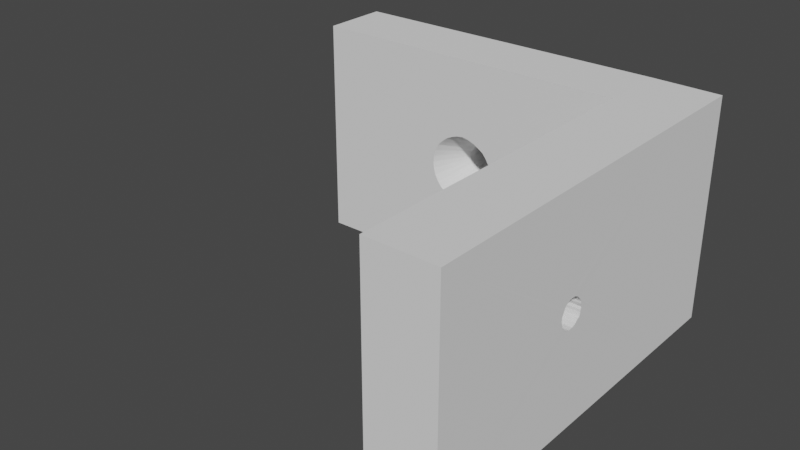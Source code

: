 # Source: bracket_1.blend  (saved by Blender 3.2.14; exported with 4.5.12 LTS)
import bpy
from mathutils import Matrix  # noqa: F401  (used for matrix-valued properties, if any)

bpy.ops.wm.read_factory_settings(use_empty=True)
scene = bpy.context.scene
scene.name = 'Scene'

# ---- world
world_world = bpy.data.worlds.new('World'); scene.world = world_world
world_world.use_nodes = True; world_world.node_tree.nodes.clear()
_N = world_world.node_tree.nodes; _L = world_world.node_tree.links
n0 = _N.new('ShaderNodeOutputWorld'); n0.name = 'World Output'; n0.location = (300, 300)
n1 = _N.new('ShaderNodeBackground'); n1.name = 'Background'; n1.location = (10, 300)
n1.inputs[0].default_value = (0.05088, 0.05088, 0.05088, 1.0)
_L.new(n1.outputs[0], n0.inputs[0])
n0.is_active_output = True
world_world.color = (0.05088, 0.05088, 0.05088)
world_world.use_sun_shadow = False
world_world.sun_shadow_jitter_overblur = 0.0

# ---- meshes
me_cube_001 = bpy.data.meshes.new('Cube.001')
me_cube_001.from_pydata([(-156.7, 117.5, 25.76), (-156.7, 137.4, 25.57), (-127.7, 117.5, 25.76), (-156.7, 117.5, 31.76), (-156.7, 137.5, 31.57), (-127.7, 137.5, 31.57), (-127.7, 137.4, 25.57), (-121.7, 117.5, 25.76), (-121.7, 117.5, 31.76), (-121.7, 137.5, 31.57), (-121.7, 137.4, 25.57), (-127.7, 117.5, 31.76), (-121.7, 137.8, 60.54), (-127.7, 117.8, 60.73), (-127.7, 137.8, 60.54), (-121.7, 117.8, 60.73), (-143.0, 128.2, 25.66), (-142.7, 128.5, 25.66), (-142.9, 128.3, 25.66), (-142.5, 128.6, 25.66), (-142.2, 128.7, 25.66), (-141.5, 128.6, 25.66), (-141.7, 128.7, 25.66), (-142.0, 128.7, 25.66), (-141.1, 128.3, 25.66), (-140.9, 128.2, 25.66), (-140.7, 127.5, 25.67), (-140.8, 127.2, 25.67), (-140.8, 127.7, 25.66), (-140.8, 127.9, 25.66), (-140.8, 127.0, 25.67), (-141.3, 128.5, 25.66), (-143.2, 127.5, 25.67), (-143.2, 127.7, 25.66), (-143.2, 127.2, 25.67), (-142.9, 126.6, 25.68), (-143.0, 126.8, 25.67), (-143.1, 127.0, 25.67), (-143.1, 127.9, 25.66), (-142.5, 126.3, 25.68), (-142.0, 126.2, 25.68), (-142.2, 126.2, 25.68), (-141.3, 126.4, 25.68), (-141.5, 126.3, 25.68), (-140.9, 126.8, 25.67), (-141.1, 126.6, 25.68), (-141.7, 126.2, 25.68), (-142.7, 126.4, 25.68), (-142.9, 126.6, 28.67), (-142.5, 126.3, 28.67), (-142.7, 126.4, 28.67), (-142.0, 126.2, 28.67), (-141.5, 126.3, 28.67), (-141.7, 126.3, 28.67), (-142.2, 126.3, 28.67), (-141.1, 126.6, 28.67), (-140.9, 126.8, 28.67), (-140.7, 127.5, 28.66), (-140.8, 127.2, 28.66), (-140.8, 127.7, 28.66), (-140.8, 127.0, 28.67), (-140.8, 128.0, 28.66), (-141.3, 126.4, 28.67), (-143.2, 127.5, 28.66), (-143.2, 127.2, 28.66), (-143.2, 127.7, 28.66), (-142.9, 128.4, 28.65), (-143.0, 126.8, 28.67), (-143.0, 128.2, 28.66), (-143.1, 127.0, 28.67), (-143.1, 128.0, 28.66), (-142.5, 128.6, 28.65), (-142.0, 128.7, 28.65), (-142.2, 128.7, 28.65), (-141.3, 128.5, 28.65), (-141.5, 128.6, 28.65), (-140.9, 128.2, 28.66), (-141.1, 128.4, 28.65), (-141.7, 128.7, 28.65), (-142.7, 128.5, 28.65), (-121.7, 126.4, 45.8), (-121.7, 126.4, 45.56), (-121.7, 126.4, 46.04), (-121.7, 126.6, 45.1), (-121.7, 126.8, 44.91), (-121.7, 126.5, 45.32), (-121.7, 126.5, 46.28), (-121.7, 126.6, 46.49), (-121.7, 127.9, 47.01), (-121.7, 127.7, 47.04), (-121.7, 128.1, 46.94), (-121.7, 126.8, 46.68), (-121.7, 127.2, 44.64), (-121.7, 126.9, 44.76), (-121.7, 127.4, 47.01), (-121.7, 127.2, 46.95), (-121.7, 127.0, 46.83), (-121.7, 127.6, 44.54), (-121.7, 127.4, 44.57), (-121.7, 127.9, 44.56), (-121.7, 128.1, 44.63), (-121.7, 128.3, 44.74), (-121.7, 128.9, 45.78), (-121.7, 128.9, 45.53), (-121.7, 128.9, 46.02), (-121.7, 128.8, 46.25), (-121.7, 128.5, 44.9), (-121.7, 128.7, 45.08), (-121.7, 128.8, 45.3), (-121.7, 128.7, 46.47), (-121.7, 128.5, 46.66), (-121.7, 128.4, 46.82), (-124.7, 126.9, 44.76), (-124.7, 127.4, 44.57), (-124.7, 127.6, 44.54), (-124.7, 127.2, 44.64), (-124.7, 127.9, 44.56), (-124.7, 128.4, 46.82), (-124.7, 128.1, 44.63), (-124.7, 128.5, 44.9), (-124.7, 128.7, 45.08), (-124.7, 128.9, 45.78), (-124.7, 128.9, 45.53), (-124.7, 128.9, 46.02), (-124.7, 128.8, 46.25), (-124.7, 128.8, 45.3), (-124.7, 128.7, 46.47), (-124.7, 128.5, 46.66), (-124.7, 128.3, 44.74), (-124.7, 126.4, 45.8), (-124.7, 126.4, 45.56), (-124.7, 126.4, 46.04), (-124.7, 126.6, 45.1), (-124.7, 126.8, 44.91), (-124.7, 126.5, 45.32), (-124.7, 126.5, 46.28), (-124.7, 126.6, 46.49), (-124.7, 126.8, 46.68), (-124.7, 127.9, 47.01), (-124.7, 127.7, 47.04), (-124.7, 128.1, 46.94), (-124.7, 127.0, 46.83), (-124.7, 127.2, 46.95), (-124.7, 127.4, 47.01), (-143.2, 127.5, 25.67), (-121.7, 127.6, 44.54), (-121.7, 127.6, 44.54), (-127.7, 126.0, 43.23), (-127.7, 127.1, 42.75), (-127.7, 127.7, 42.69), (-127.7, 126.5, 42.93), (-127.7, 128.3, 42.74), (-127.7, 129.5, 48.35), (-127.7, 128.9, 42.91), (-127.7, 129.9, 43.57), (-127.7, 130.3, 44.04), (-127.7, 130.8, 45.76), (-127.7, 130.8, 45.15), (-127.7, 130.8, 46.36), (-127.7, 130.6, 46.95), (-127.7, 130.6, 44.57), (-127.7, 130.3, 47.48), (-127.7, 130.0, 47.96), (-127.7, 129.4, 43.19), (-127.7, 124.6, 45.82), (-127.7, 124.7, 45.21), (-127.7, 124.7, 46.42), (-127.7, 125.2, 44.09), (-127.7, 125.5, 43.62), (-127.7, 124.9, 44.63), (-127.7, 124.9, 47.0), (-127.7, 125.2, 47.53), (-127.7, 125.6, 48.0), (-127.7, 128.4, 48.82), (-127.7, 127.8, 48.89), (-127.7, 129.0, 48.64), (-127.7, 126.0, 48.38), (-127.7, 126.6, 48.66), (-127.7, 127.2, 48.83), (-144.2, 125.3, 31.69), (-143.2, 124.7, 31.69), (-143.7, 124.9, 31.69), (-142.0, 124.4, 31.7), (-140.8, 124.6, 31.69), (-141.4, 124.5, 31.7), (-142.6, 124.5, 31.7), (-139.8, 125.3, 31.69), (-139.4, 125.8, 31.68), (-138.9, 127.5, 31.67), (-138.9, 126.9, 31.67), (-138.9, 128.1, 31.66), (-139.1, 126.3, 31.68), (-139.1, 128.7, 31.66), (-140.3, 124.9, 31.69), (-145.1, 127.5, 31.67), (-145.0, 126.9, 31.67), (-145.0, 128.1, 31.66), (-144.2, 129.7, 31.65), (-144.6, 125.8, 31.68), (-144.6, 129.2, 31.65), (-144.8, 126.3, 31.68), (-144.8, 128.7, 31.66), (-143.2, 130.4, 31.64), (-142.0, 130.6, 31.64), (-142.6, 130.6, 31.64), (-140.3, 130.1, 31.64), (-140.8, 130.4, 31.64), (-139.4, 129.2, 31.65), (-139.8, 129.7, 31.65), (-141.4, 130.6, 31.64), (-143.7, 130.1, 31.64)], [(32, 144), (97, 145), (145, 146), (7, 15)], [(1, 0, 3, 4), (16, 1, 6, 2, 0, 36, 35, 47, 39, 41, 40, 46, 43, 42, 45, 44, 30, 27, 26, 28, 29, 25, 24, 31, 21, 22, 23, 20, 19, 17, 18), (36, 0, 1, 16, 38, 33, 32, 34, 37), (2, 11, 3, 0), (6, 1, 4, 5), (8, 9, 10, 7), (143, 142, 177, 178), (114, 116, 151, 149), (10, 6, 5, 9), (2, 7, 10, 6), (9, 5, 14, 12), (11, 13, 15, 8), (89, 94, 95, 96, 91, 15, 12, 110, 111, 90, 88), (113, 98, 92, 115), (81, 130, 134, 85), (130, 81, 80, 129), (7, 2, 11, 8), (12, 15, 13, 14), (124, 123, 158, 159), (138, 140, 175, 173), (133, 132, 83, 84), (134, 85, 83, 132), (46, 40, 51, 53), (40, 41, 54, 51), (41, 39, 49, 54), (39, 47, 50, 49), (47, 35, 48, 50), (48, 35, 36, 67), (67, 36, 37, 69), (69, 37, 34, 64), (64, 34, 32, 63), (63, 32, 33, 65), (65, 33, 38, 70), (70, 38, 16, 68), (68, 16, 18, 66), (66, 18, 17, 79), (79, 17, 19, 71), (71, 19, 20, 73), (73, 20, 23, 72), (72, 23, 22, 78), (78, 22, 21, 75), (75, 21, 31, 74), (74, 31, 24, 77), (24, 25, 76, 77), (76, 25, 29, 61), (29, 28, 59, 61), (28, 26, 57, 59), (26, 27, 58, 57), (27, 30, 60, 58), (30, 44, 56, 60), (44, 45, 55, 56), (45, 42, 62, 55), (42, 43, 52, 62), (43, 46, 53, 52), (93, 84, 133, 112), (93, 92, 115, 112), (94, 95, 142, 143), (113, 98, 97, 114), (116, 114, 97, 99), (118, 116, 99, 100), (101, 100, 118, 128), (101, 128, 119, 106), (107, 106, 119, 120), (108, 107, 120, 125), (125, 108, 103, 122), (103, 122, 121, 102), (104, 102, 121, 123), (105, 104, 123, 124), (126, 124, 105, 109), (127, 126, 109, 110), (110, 127, 117, 111), (90, 111, 117, 140), (90, 140, 138, 88), (89, 88, 138, 139), (94, 89, 139, 143), (95, 142, 141, 96), (9, 8, 84, 93, 92, 98, 146, 99, 100, 101, 106), (96, 91, 137, 141), (137, 91, 87, 136), (87, 136, 135, 86), (86, 135, 131, 82), (82, 131, 129, 80), (117, 127, 162, 152), (116, 118, 153, 151), (125, 122, 157, 160), (130, 129, 164, 165), (129, 131, 166, 164), (125, 120, 155, 160), (132, 133, 168, 167), (124, 126, 161, 159), (134, 132, 167, 169), (131, 135, 170, 166), (126, 127, 162, 161), (113, 114, 149, 148), (135, 136, 171, 170), (128, 118, 153, 163), (113, 115, 150, 148), (119, 128, 163, 154), (112, 133, 168, 147), (137, 141, 176, 172), (134, 130, 165, 169), (8, 15, 91, 87, 86, 82, 80, 81, 85, 83, 84), (141, 142, 177, 176), (120, 119, 154, 155), (143, 139, 174, 178), (137, 136, 171, 172), (121, 122, 157, 156), (139, 138, 173, 174), (123, 121, 156, 158), (112, 115, 150, 147), (140, 117, 152, 175), (12, 9, 106, 107, 108, 103, 102, 104, 105, 109, 110), (13, 172, 176, 177, 178, 174, 173, 175, 152, 162, 14), (11, 168, 167, 169, 165, 164, 166, 170, 171, 172, 13), (153, 163, 154, 5, 11, 168, 147, 150, 148, 149, 151), (5, 154, 155, 160, 157, 156, 158, 159, 161, 162, 14), (63, 65, 196, 194), (68, 66, 197, 199), (50, 48, 179, 181), (69, 64, 195, 200), (49, 50, 181, 180), (70, 68, 199, 201), (67, 69, 200, 198), (52, 53, 184, 183), (73, 72, 203, 204), (65, 70, 201, 196), (53, 51, 182, 184), (75, 74, 205, 206), (77, 76, 207, 208), (51, 54, 185, 182), (74, 77, 208, 205), (71, 73, 204, 202), (58, 60, 191, 189), (56, 55, 186, 187), (72, 78, 209, 203), (62, 52, 183, 193), (57, 58, 189, 188), (66, 79, 210, 197), (59, 57, 188, 190), (48, 67, 198, 179), (76, 61, 192, 207), (61, 59, 190, 192), (60, 56, 187, 191), (78, 75, 206, 209), (55, 62, 193, 186), (79, 71, 202, 210), (64, 63, 194, 195), (54, 49, 180, 185), (4, 3, 198, 200, 195, 194, 196, 201, 199), (11, 187, 186, 193, 183, 184, 182, 185, 180, 181, 179, 198, 3), (11, 5, 207, 192, 190, 188, 189, 191, 187), (5, 4, 199, 197, 210, 202, 204, 203, 209, 206, 205, 208, 207)])
_uv = me_cube_001.uv_layers.new(name='UVMap')
_uv.uv.foreach_set('vector', [0.0, 0.0, 0.0, 0.0, 0.0, 0.0, 0.0, 0.0, 0.0, 0.0, 0.0, 0.0, 0.0, 0.0, 0.0, 0.0, 0.0, 0.0, 0.0, 0.0, 0.0, 0.0, 0.0, 0.0, 0.0, 0.0, 0.0, 0.0, 0.0, 0.0, 0.0, 0.0, 0.0, 0.0, 0.0, 0.0, 0.0, 0.0, 0.0, 0.0, 0.0, 0.0, 0.0, 0.0, 0.0, 0.0, 0.0, 0.0, 0.0, 0.0, 0.0, 0.0, 0.0, 0.0, 0.0, 0.0, 0.0, 0.0, 0.0, 0.0, 0.0, 0.0, 0.0, 0.0, 0.0, 0.0, 0.0, 0.0, 0.0, 0.0, 0.0, 0.0, 0.0, 0.0, 0.0, 0.0, 0.0, 0.0, 0.0, 0.0, 0.0, 0.0, 0.0, 0.0, 0.0, 0.0, 0.0, 0.0, 0.0, 0.0, 0.0, 0.0, 0.0, 0.0, 0.0, 0.0, 0.0, 0.0, 0.0, 0.0, 0.0, 0.0, 0.0, 0.0, 0.0, 0.0, 0.0, 0.0, 0.0, 0.0, 0.0, 0.0, 0.0, 0.0, 0.0, 0.0, 0.0, 0.0, 0.0, 0.0, 0.0, 0.0, 0.0, 0.0, 0.0, 0.0, 0.0, 0.0, 0.0, 0.0, 0.0, 0.0, 0.0, 0.0, 0.0, 0.0, 0.0, 0.0, 0.0, 0.0, 0.0, 0.0, 0.0, 0.0, 0.0, 0.0, 0.0, 0.0, 0.0, 0.0, 0.0, 0.0, 0.0, 0.0, 0.0, 0.0, 0.0, 0.0, 0.0, 0.0, 0.0, 0.0, 0.0, 0.0, 0.0, 0.0, 0.0, 0.0, 0.0, 0.0, 0.0, 0.0, 0.0, 0.0, 0.0, 0.0, 0.0, 0.0, 0.0, 0.0, 0.0, 0.0, 0.0, 0.0, 0.0, 0.0, 0.0, 0.0, 0.0, 0.0, 0.0, 0.0, 0.0, 0.0, 0.0, 0.0, 0.0, 0.0, 0.0, 0.0, 0.0, 0.0, 0.0, 0.0, 0.0, 0.0, 0.0, 0.0, 0.0, 0.0, 0.0, 0.0, 0.0, 0.0, 0.0, 0.0, 0.0, 0.0, 0.0, 0.0, 0.0, 0.0, 0.0, 0.0, 0.0, 0.0, 0.0, 0.0, 0.0, 0.0, 0.0, 0.0, 0.0, 0.0, 0.0, 0.0, 0.0, 0.0, 0.0, 0.0, 0.0, 0.0, 0.0, 0.0, 0.0, 0.0, 0.0, 0.0, 0.0, 0.0, 0.0, 0.0, 0.0, 0.0, 0.0, 0.0, 0.0, 0.0, 0.0, 0.0, 0.0, 0.0, 0.0, 0.0, 0.0, 0.0, 0.0, 0.0, 0.0, 0.0, 0.0, 0.0, 0.0, 0.0, 0.0, 0.0, 0.0, 0.0, 0.0, 0.0, 0.0, 0.0, 0.0, 0.0, 0.0, 0.0, 0.0, 0.0, 0.0, 0.0, 0.0, 0.0, 0.0, 0.0, 0.0, 0.0, 0.0, 0.0, 0.0, 0.0, 0.0, 0.0, 0.0, 0.0, 0.0, 0.0, 0.0, 0.0, 0.0, 0.0, 0.0, 0.0, 0.0, 0.0, 0.0, 0.0, 0.0, 0.0, 0.0, 0.0, 0.0, 0.0, 0.0, 0.0, 0.0, 0.0, 0.0, 0.0, 0.0, 0.0, 0.0, 0.0, 0.0, 0.0, 0.0, 0.0, 0.0, 0.0, 0.0, 0.0, 0.0, 0.0, 0.0, 0.0, 0.0, 0.0, 0.0, 0.0, 0.0, 0.0, 0.0, 0.0, 0.0, 0.0, 0.0, 0.0, 0.0, 0.0, 0.0, 0.0, 0.0, 0.0, 0.0, 0.0, 0.0, 0.0, 0.0, 0.0, 0.0, 0.0, 0.0, 0.0, 0.0, 0.0, 0.0, 0.0, 0.0, 0.0, 0.0, 0.0, 0.0, 0.0, 0.0, 0.0, 0.0, 0.0, 0.0, 0.0, 0.0, 0.0, 0.0, 0.0, 0.0, 0.0, 0.0, 0.0, 0.0, 0.0, 0.0, 0.0, 0.0, 0.0, 0.0, 0.0, 0.0, 0.0, 0.0, 0.0, 0.0, 0.0, 0.0, 0.0, 0.0, 0.0, 0.0, 0.0, 0.0, 0.0, 0.0, 0.0, 0.0, 0.0, 0.0, 0.0, 0.0, 0.0, 0.0, 0.0, 0.0, 0.0, 0.0, 0.0, 0.0, 0.0, 0.0, 0.0, 0.0, 0.0, 0.0, 0.0, 0.0, 0.0, 0.0, 0.0, 0.0, 0.0, 0.0, 0.0, 0.0, 0.0, 0.0, 0.0, 0.0, 0.0, 0.0, 0.0, 0.0, 0.0, 0.0, 0.0, 0.0, 0.0, 0.0, 0.0, 0.0, 0.0, 0.0, 0.0, 0.0, 0.0, 0.0, 0.0, 0.0, 0.0, 0.0, 0.0, 0.0, 0.0, 0.0, 0.0, 0.0, 0.0, 0.0, 0.0, 0.0, 0.0, 0.0, 0.0, 0.0, 0.0, 0.0, 0.0, 0.0, 0.0, 0.0, 0.0, 0.0, 0.0, 0.0, 0.0, 0.0, 0.0, 0.0, 0.0, 0.0, 0.0, 0.0, 0.0, 0.0, 0.0, 0.0, 0.0, 0.0, 0.0, 0.0, 0.0, 0.0, 0.0, 0.0, 0.0, 0.0, 0.0, 0.0, 0.0, 0.0, 0.0, 0.0, 0.0, 0.0, 0.0, 0.0, 0.0, 0.0, 0.0, 0.0, 0.0, 0.0, 0.0, 0.0, 0.0, 0.0, 0.0, 0.0, 0.0, 0.0, 0.0, 0.0, 0.0, 0.0, 0.0, 0.0, 0.0, 0.0, 0.0, 0.0, 0.0, 0.0, 0.0, 0.0, 0.0, 0.0, 0.0, 0.0, 0.0, 0.0, 0.0, 0.0, 0.0, 0.0, 0.0, 0.0, 0.0, 0.0, 0.0, 0.0, 0.0, 0.0, 0.0, 0.0, 0.0, 0.0, 0.0, 0.0, 0.0, 0.0, 0.0, 0.0, 0.0, 0.0, 0.0, 0.0, 0.0, 0.0, 0.0, 0.0, 0.0, 0.0, 0.0, 0.0, 0.0, 0.0, 0.0, 0.0, 0.0, 0.0, 0.0, 0.0, 0.0, 0.0, 0.0, 0.0, 0.0, 0.0, 0.0, 0.0, 0.0, 0.0, 0.0, 0.0, 0.0, 0.0, 0.0, 0.0, 0.0, 0.0, 0.0, 0.0, 0.0, 0.0, 0.0, 0.0, 0.0, 0.0, 0.0, 0.0, 0.0, 0.0, 0.0, 0.0, 0.0, 0.0, 0.0, 0.0, 0.0, 0.0, 0.0, 0.0, 0.0, 0.0, 0.0, 0.0, 0.0, 0.0, 0.0, 0.0, 0.0, 0.0, 0.0, 0.0, 0.0, 0.0, 0.0, 0.0, 0.0, 0.0, 0.0, 0.0, 0.0, 0.0, 0.0, 0.0, 0.0, 0.0, 0.0, 0.0, 0.0, 0.0, 0.0, 0.0, 0.0, 0.0, 0.0, 0.0, 0.0, 0.0, 0.0, 0.0, 0.0, 0.0, 0.0, 0.0, 0.0, 0.0, 0.0, 0.0, 0.0, 0.0, 0.0, 0.0, 0.0, 0.0, 0.0, 0.0, 0.0, 0.0, 0.0, 0.0, 0.0, 0.0, 0.0, 0.0, 0.0, 0.0, 0.0, 0.0, 0.0, 0.0, 0.0, 0.0, 0.0, 0.0, 0.0, 0.0, 0.0, 0.0, 0.0, 0.0, 0.0, 0.0, 0.0, 0.0, 0.0, 0.0, 0.0, 0.0, 0.0, 0.0, 0.0, 0.0, 0.0, 0.0, 0.0, 0.0, 0.0, 0.0, 0.0, 0.0, 0.0, 0.0, 0.0, 0.0, 0.0, 0.0, 0.0, 0.0, 0.0, 0.0, 0.0, 0.0, 0.0, 0.0, 0.0, 0.0, 0.0, 0.0, 0.0, 0.0, 0.0, 0.0, 0.0, 0.0, 0.0, 0.0, 0.0, 0.0, 0.0, 0.0, 0.0, 0.0, 0.0, 0.0, 0.0, 0.0, 0.0, 0.0, 0.0, 0.0, 0.0, 0.0, 0.0, 0.0, 0.0, 0.0, 0.0, 0.0, 0.0, 0.0, 0.0, 0.0, 0.0, 0.0, 0.0, 0.0, 0.0, 0.0, 0.0, 0.0, 0.0, 0.0, 0.0, 0.0, 0.0, 0.0, 0.0, 0.0, 0.0, 0.0, 0.0, 0.0, 0.0, 0.0, 0.0, 0.0, 0.0, 0.0, 0.0, 0.0, 0.0, 0.0, 0.0, 0.0, 0.0, 0.0, 0.0, 0.0, 0.0, 0.0, 0.0, 0.0, 0.0, 0.0, 0.0, 0.0, 0.0, 0.0, 0.0, 0.0, 0.0, 0.0, 0.0, 0.0, 0.0, 0.0, 0.0, 0.0, 0.0, 0.0, 0.0, 0.0, 0.0, 0.0, 0.0, 0.0, 0.0, 0.0, 0.0, 0.0, 0.0, 0.0, 0.0, 0.0, 0.0, 0.0, 0.0, 0.0, 0.0, 0.0, 0.0, 0.0, 0.0, 0.0, 0.0, 0.0, 0.0, 0.0, 0.0, 0.0, 0.0, 0.0, 0.0, 0.0, 0.0, 0.0, 0.0, 0.0, 0.0, 0.0, 0.0, 0.0, 0.0, 0.0, 0.0, 0.0, 0.0, 0.0, 0.0, 0.0, 0.0, 0.0, 0.0, 0.0, 0.0, 0.0, 0.0, 0.0, 0.0, 0.0, 0.0, 0.0, 0.0, 0.0, 0.0, 0.0, 0.0, 0.0, 0.0, 0.0, 0.0, 0.0, 0.0, 0.0, 0.0, 0.0, 0.0, 0.0, 0.0, 0.0, 0.0, 0.0, 0.0, 0.0, 0.0, 0.0, 0.0, 0.0, 0.0, 0.0, 0.0, 0.0, 0.0, 0.0, 0.0, 0.0, 0.0, 0.0, 0.0, 0.0, 0.0, 0.0, 0.0, 0.0, 0.0, 0.0, 0.0, 0.0, 0.0, 0.0, 0.0, 0.0, 0.0, 0.0, 0.0, 0.0, 0.0, 0.0, 0.0, 0.0, 0.0, 0.0, 0.0, 0.0, 0.0, 0.0, 0.0, 0.0, 0.0, 0.0, 0.0, 0.0, 0.0, 0.0, 0.0, 0.0, 0.0, 0.0, 0.0, 0.0, 0.0, 0.0, 0.0, 0.0, 0.0, 0.0, 0.0, 0.0, 0.0, 0.0, 0.0, 0.0, 0.0, 0.0, 0.0, 0.0, 0.0, 0.0, 0.0, 0.0, 0.0, 0.0, 0.0, 0.0, 0.0, 0.0, 0.0, 0.0, 0.0, 0.0, 0.0, 0.0, 0.0, 0.0, 0.0, 0.0, 0.0, 0.0, 0.0, 0.0, 0.0, 0.0, 0.0, 0.0, 0.0, 0.0, 0.0, 0.0, 0.0, 0.0, 0.0, 0.0, 0.0, 0.0, 0.0, 0.0, 0.0, 0.0, 0.0, 0.0, 0.0, 0.0, 0.0, 0.0, 0.0, 0.0, 0.0, 0.0, 0.0, 0.0, 0.0, 0.0, 0.0, 0.0, 0.0, 0.0, 0.0, 0.0, 0.0, 0.0, 0.0, 0.0, 0.0, 0.0, 0.0, 0.0, 0.0, 0.0, 0.0, 0.0, 0.0, 0.0, 0.0, 0.0, 0.0, 0.0, 0.0, 0.0, 0.0, 0.0, 0.0, 0.0, 0.0, 0.0, 0.0, 0.0, 0.0, 0.0, 0.0, 0.0, 0.0, 0.0, 0.0, 0.0, 0.0, 0.0, 0.0, 0.0, 0.0, 0.0, 0.0, 0.0, 0.0, 0.0, 0.0, 0.0, 0.0, 0.0, 0.0, 0.0, 0.0, 0.0, 0.0, 0.0, 0.0, 0.0, 0.0, 0.0, 0.0, 0.0, 0.0, 0.0, 0.0, 0.0, 0.0, 0.0, 0.0, 0.0, 0.0, 0.0, 0.0, 0.0, 0.0, 0.0, 0.0, 0.0, 0.0, 0.0, 0.0, 0.0, 0.0, 0.0, 0.0, 0.0, 0.0, 0.0, 0.0, 0.0, 0.0, 0.0, 0.0, 0.0, 0.0, 0.0, 0.0, 0.0, 0.0, 0.0, 0.0, 0.0, 0.0, 0.0, 0.0, 0.0, 0.0, 0.0, 0.0, 0.0, 0.0, 0.0, 0.0, 0.0, 0.0, 0.0, 0.0, 0.0, 0.0, 0.0, 0.0, 0.0, 0.0, 0.0, 0.0, 0.0, 0.0, 0.0, 0.0, 0.0, 0.0, 0.0, 0.0, 0.0, 0.0, 0.0, 0.0, 0.0, 0.0, 0.0, 0.0, 0.0, 0.0, 0.0, 0.0, 0.0, 0.0, 0.0, 0.0, 0.0, 0.0, 0.0, 0.0, 0.0, 0.0, 0.0, 0.0, 0.0, 0.0, 0.0, 0.0, 0.0, 0.0, 0.0, 0.0, 0.0, 0.0, 0.0, 0.0, 0.0, 0.0, 0.0, 0.0, 0.0, 0.0, 0.0, 0.0, 0.0, 0.0, 0.0, 0.0, 0.0, 0.0, 0.0, 0.0, 0.0, 0.0, 0.0, 0.0, 0.0, 0.0, 0.0, 0.0, 0.0, 0.0, 0.0, 0.0, 0.0, 0.0, 0.0, 0.0, 0.0, 0.0, 0.0, 0.0, 0.0, 0.0, 0.0, 0.0, 0.0, 0.0, 0.0, 0.0, 0.0, 0.0, 0.0, 0.0, 0.0, 0.0, 0.0, 0.0, 0.0, 0.0, 0.0, 0.0, 0.0, 0.0, 0.0, 0.0, 0.0, 0.0, 0.0, 0.0, 0.0, 0.0, 0.0, 0.0, 0.0, 0.0, 0.0, 0.0, 0.0, 0.0, 0.0, 0.0, 0.0, 0.0, 0.0, 0.0, 0.0, 0.0, 0.0, 0.0, 0.0, 0.0, 0.0, 0.0, 0.0, 0.0, 0.0, 0.0, 0.0, 0.0, 0.0, 0.0, 0.0, 0.0, 0.0, 0.0, 0.0, 0.0, 0.0, 0.0, 0.0, 0.0, 0.0, 0.0, 0.0, 0.0, 0.0, 0.0, 0.0, 0.0, 0.0, 0.0, 0.0, 0.0, 0.0, 0.0, 0.0, 0.0, 0.0, 0.0, 0.0, 0.0, 0.0, 0.0, 0.0, 0.0, 0.0, 0.0, 0.0, 0.0, 0.0, 0.0, 0.0, 0.0, 0.0, 0.0, 0.0, 0.0, 0.0, 0.0, 0.0, 0.0, 0.0, 0.0, 0.0, 0.0, 0.0, 0.0, 0.0, 0.0, 0.0, 0.0, 0.0, 0.0, 0.0, 0.0, 0.0, 0.0, 0.0, 0.0, 0.0, 0.0, 0.0, 0.0, 0.0, 0.0, 0.0, 0.0, 0.0, 0.0, 0.0, 0.0, 0.0, 0.0, 0.0, 0.0, 0.0, 0.0, 0.0, 0.0, 0.0, 0.0, 0.0, 0.0, 0.0, 0.0, 0.0, 0.0, 0.0, 0.0, 0.0, 0.0, 0.0, 0.0, 0.0, 0.0, 0.0, 0.0, 0.0, 0.0])
me_cube_001.update()

# ---- objects
ob_bracket_1 = bpy.data.objects.new('bracket_1', me_cube_001)

# ---- transforms, parenting, visibility, modifiers, constraints
ob_bracket_1.location = (35.63, 134.0, 132.2)
ob_bracket_1.rotation_euler = (-1.561, 0.0003728, 1.571)

# ---- collection membership
scene.collection.objects.link(ob_bracket_1)

# ---- scene / render settings (as saved in the file)
scene.frame_start = 1; scene.frame_end = 250; scene.frame_set(108)
scene.render.engine = 'BLENDER_EEVEE_NEXT'
scene.cycles.use_denoising = False
scene.cycles.samples = 128
scene.cycles.sampling_pattern = 'TABULATED_SOBOL'
scene.cycles.use_adaptive_sampling = False
scene.cycles.use_light_tree = False
scene.view_settings.view_transform = 'Filmic'
scene.unit_settings.scale_length = 0.001
bpy.context.view_layer.update()

# ---- added for rendering (the .blend has no active camera and no usable light): camera, sun
cam_auto = bpy.data.cameras.new('AutoCamera')
cam_auto.lens = 50.0
cam_auto.sensor_width = 36.0
cam_auto.clip_end = 1000.0
ob_auto_camera = bpy.data.objects.new('AutoCamera', cam_auto)
scene.collection.objects.link(ob_auto_camera)
ob_auto_camera.location = (41.0988, -65.094, 44.903)
ob_auto_camera.rotation_euler = (1.09748, -7.21219e-08, 0.694738)
scene.camera = ob_auto_camera
light_auto_sun = bpy.data.lights.new('AutoSun', 'SUN')
light_auto_sun.energy = 3.0
light_auto_sun.angle = 0.0523599
ob_auto_sun = bpy.data.objects.new('AutoSun', light_auto_sun)
scene.collection.objects.link(ob_auto_sun)
ob_auto_sun.rotation_euler = (0.872665, 0.174533, 0.523599)
bpy.context.view_layer.update()

